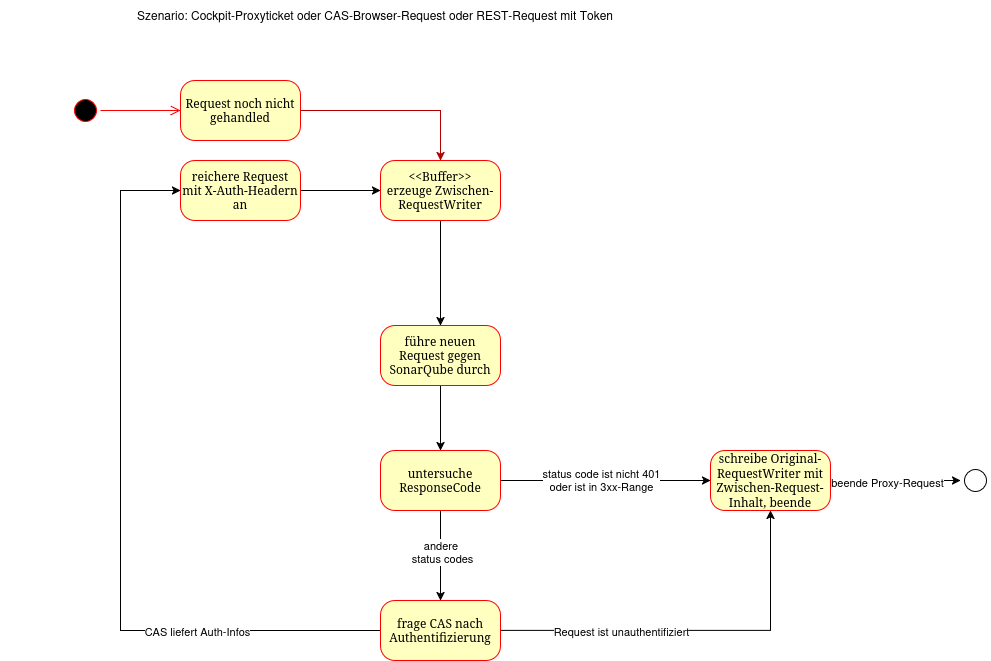

The diagram above was exported from draw.io. Its source (the exported page's mxGraphModel, read from the mxfile embedded in the PNG):
<mxGraphModel dx="1434" dy="913" grid="1" gridSize="10" guides="1" tooltips="1" connect="1" arrows="1" fold="1" page="1" pageScale="1" pageWidth="1100" pageHeight="850" background="none" math="0" shadow="0">
  <root>
    <mxCell id="0" />
    <mxCell id="1" parent="0" />
    <mxCell id="382b91b5511bd0f7-1" value="" style="ellipse;html=1;shape=startState;fillColor=#000000;strokeColor=#ff0000;rounded=1;shadow=0;comic=0;labelBackgroundColor=none;fontFamily=Verdana;fontSize=12;fontColor=#000000;align=center;direction=south;" parent="1" vertex="1">
      <mxGeometry x="130" y="135" width="30" height="30" as="geometry" />
    </mxCell>
    <mxCell id="BBAbMBos5AcET1pFvo9Y-4" style="edgeStyle=orthogonalEdgeStyle;rounded=0;orthogonalLoop=1;jettySize=auto;html=1;" edge="1" parent="1" source="382b91b5511bd0f7-5" target="382b91b5511bd0f7-9">
      <mxGeometry relative="1" as="geometry" />
    </mxCell>
    <mxCell id="BBAbMBos5AcET1pFvo9Y-5" value="&lt;div&gt;status code ist nicht 401&lt;/div&gt;&lt;div&gt;oder ist in 3xx-Range&lt;/div&gt;" style="edgeLabel;html=1;align=center;verticalAlign=middle;resizable=0;points=[];" vertex="1" connectable="0" parent="BBAbMBos5AcET1pFvo9Y-4">
      <mxGeometry x="-0.05" y="1" relative="1" as="geometry">
        <mxPoint as="offset" />
      </mxGeometry>
    </mxCell>
    <mxCell id="BBAbMBos5AcET1pFvo9Y-10" style="edgeStyle=orthogonalEdgeStyle;rounded=0;orthogonalLoop=1;jettySize=auto;html=1;" edge="1" parent="1" source="382b91b5511bd0f7-5" target="BBAbMBos5AcET1pFvo9Y-9">
      <mxGeometry relative="1" as="geometry" />
    </mxCell>
    <mxCell id="BBAbMBos5AcET1pFvo9Y-14" value="&lt;div&gt;andere&amp;nbsp;&lt;/div&gt;&lt;div&gt;status codes&lt;/div&gt;" style="edgeLabel;html=1;align=center;verticalAlign=middle;resizable=0;points=[];" vertex="1" connectable="0" parent="BBAbMBos5AcET1pFvo9Y-10">
      <mxGeometry x="-0.0889" y="1" relative="1" as="geometry">
        <mxPoint as="offset" />
      </mxGeometry>
    </mxCell>
    <mxCell id="382b91b5511bd0f7-5" value="untersuche ResponseCode" style="rounded=1;whiteSpace=wrap;html=1;arcSize=24;fillColor=#ffffc0;strokeColor=#ff0000;shadow=0;comic=0;labelBackgroundColor=none;fontFamily=Verdana;fontSize=12;fontColor=#000000;align=center;" parent="1" vertex="1">
      <mxGeometry x="440" y="490" width="120" height="60" as="geometry" />
    </mxCell>
    <mxCell id="BBAbMBos5AcET1pFvo9Y-1" style="edgeStyle=orthogonalEdgeStyle;rounded=0;orthogonalLoop=1;jettySize=auto;html=1;fillColor=#e51400;strokeColor=#B20000;" edge="1" parent="1" source="382b91b5511bd0f7-6" target="382b91b5511bd0f7-7">
      <mxGeometry relative="1" as="geometry" />
    </mxCell>
    <mxCell id="382b91b5511bd0f7-6" value="Request noch nicht gehandled" style="rounded=1;whiteSpace=wrap;html=1;arcSize=24;fillColor=#ffffc0;strokeColor=#ff0000;shadow=0;comic=0;labelBackgroundColor=none;fontFamily=Verdana;fontSize=12;fontColor=#000000;align=center;" parent="1" vertex="1">
      <mxGeometry x="240" y="120" width="120" height="60" as="geometry" />
    </mxCell>
    <mxCell id="BBAbMBos5AcET1pFvo9Y-3" style="edgeStyle=orthogonalEdgeStyle;rounded=0;orthogonalLoop=1;jettySize=auto;html=1;" edge="1" parent="1" source="382b91b5511bd0f7-7" target="382b91b5511bd0f7-10">
      <mxGeometry relative="1" as="geometry" />
    </mxCell>
    <mxCell id="382b91b5511bd0f7-7" value="&lt;div&gt;&amp;lt;&amp;lt;Buffer&amp;gt;&amp;gt;&lt;/div&gt;&lt;div&gt;erzeuge Zwischen-RequestWriter&lt;/div&gt;" style="rounded=1;whiteSpace=wrap;html=1;arcSize=24;fillColor=#ffffc0;strokeColor=#ff0000;shadow=0;comic=0;labelBackgroundColor=none;fontFamily=Verdana;fontSize=12;fontColor=#000000;align=center;" parent="1" vertex="1">
      <mxGeometry x="440" y="200" width="120" height="60" as="geometry" />
    </mxCell>
    <mxCell id="BBAbMBos5AcET1pFvo9Y-7" style="edgeStyle=orthogonalEdgeStyle;rounded=0;orthogonalLoop=1;jettySize=auto;html=1;" edge="1" parent="1" source="382b91b5511bd0f7-9" target="BBAbMBos5AcET1pFvo9Y-6">
      <mxGeometry relative="1" as="geometry" />
    </mxCell>
    <mxCell id="BBAbMBos5AcET1pFvo9Y-20" value="beende Proxy-Request" style="edgeLabel;html=1;align=center;verticalAlign=middle;resizable=0;points=[];" vertex="1" connectable="0" parent="BBAbMBos5AcET1pFvo9Y-7">
      <mxGeometry x="-0.14" y="-1" relative="1" as="geometry">
        <mxPoint as="offset" />
      </mxGeometry>
    </mxCell>
    <mxCell id="382b91b5511bd0f7-9" value="schreibe Original-RequestWriter mit Zwischen-Request-Inhalt, beende" style="rounded=1;whiteSpace=wrap;html=1;arcSize=24;fillColor=#ffffc0;strokeColor=#ff0000;shadow=0;comic=0;labelBackgroundColor=none;fontFamily=Verdana;fontSize=12;fontColor=#000000;align=center;" parent="1" vertex="1">
      <mxGeometry x="770" y="490" width="120" height="60" as="geometry" />
    </mxCell>
    <mxCell id="BBAbMBos5AcET1pFvo9Y-8" style="edgeStyle=orthogonalEdgeStyle;rounded=0;orthogonalLoop=1;jettySize=auto;html=1;" edge="1" parent="1" source="382b91b5511bd0f7-10" target="382b91b5511bd0f7-5">
      <mxGeometry relative="1" as="geometry" />
    </mxCell>
    <mxCell id="382b91b5511bd0f7-10" value="führe neuen Request gegen SonarQube durch" style="rounded=1;whiteSpace=wrap;html=1;arcSize=24;fillColor=#ffffc0;strokeColor=#ff0000;shadow=0;comic=0;labelBackgroundColor=none;fontFamily=Verdana;fontSize=12;fontColor=#000000;align=center;" parent="1" vertex="1">
      <mxGeometry x="440" y="365" width="120" height="60" as="geometry" />
    </mxCell>
    <mxCell id="2a3bc250acf0617d-9" style="edgeStyle=orthogonalEdgeStyle;html=1;labelBackgroundColor=none;endArrow=open;endSize=8;strokeColor=#ff0000;fontFamily=Verdana;fontSize=12;align=left;" parent="1" source="382b91b5511bd0f7-1" target="382b91b5511bd0f7-6" edge="1">
      <mxGeometry relative="1" as="geometry" />
    </mxCell>
    <mxCell id="BBAbMBos5AcET1pFvo9Y-6" value="" style="ellipse;html=1;shape=startState;rounded=1;shadow=0;comic=0;labelBackgroundColor=none;fontFamily=Verdana;fontSize=12;align=center;direction=south;" vertex="1" parent="1">
      <mxGeometry x="1020" y="505" width="30" height="30" as="geometry" />
    </mxCell>
    <mxCell id="BBAbMBos5AcET1pFvo9Y-12" style="edgeStyle=orthogonalEdgeStyle;rounded=0;orthogonalLoop=1;jettySize=auto;html=1;entryX=0;entryY=0.5;entryDx=0;entryDy=0;" edge="1" parent="1" source="BBAbMBos5AcET1pFvo9Y-9" target="BBAbMBos5AcET1pFvo9Y-11">
      <mxGeometry relative="1" as="geometry">
        <Array as="points">
          <mxPoint x="180" y="670" />
          <mxPoint x="180" y="230" />
        </Array>
      </mxGeometry>
    </mxCell>
    <mxCell id="BBAbMBos5AcET1pFvo9Y-15" value="CAS liefert Auth-Infos" style="edgeLabel;html=1;align=center;verticalAlign=middle;resizable=0;points=[];" vertex="1" connectable="0" parent="BBAbMBos5AcET1pFvo9Y-12">
      <mxGeometry x="-0.5146" relative="1" as="geometry">
        <mxPoint as="offset" />
      </mxGeometry>
    </mxCell>
    <mxCell id="BBAbMBos5AcET1pFvo9Y-16" style="edgeStyle=orthogonalEdgeStyle;rounded=0;orthogonalLoop=1;jettySize=auto;html=1;entryX=0.5;entryY=1;entryDx=0;entryDy=0;" edge="1" parent="1" source="BBAbMBos5AcET1pFvo9Y-9" target="382b91b5511bd0f7-9">
      <mxGeometry relative="1" as="geometry" />
    </mxCell>
    <mxCell id="BBAbMBos5AcET1pFvo9Y-17" value="Request ist unauthentifiziert" style="edgeLabel;html=1;align=center;verticalAlign=middle;resizable=0;points=[];" vertex="1" connectable="0" parent="BBAbMBos5AcET1pFvo9Y-16">
      <mxGeometry x="-0.7187" y="-2" relative="1" as="geometry">
        <mxPoint x="65" y="-2" as="offset" />
      </mxGeometry>
    </mxCell>
    <mxCell id="BBAbMBos5AcET1pFvo9Y-9" value="frage CAS nach Authentifizierung" style="rounded=1;whiteSpace=wrap;html=1;arcSize=24;fillColor=#ffffc0;strokeColor=#ff0000;shadow=0;comic=0;labelBackgroundColor=none;fontFamily=Verdana;fontSize=12;fontColor=#000000;align=center;" vertex="1" parent="1">
      <mxGeometry x="440" y="640" width="120" height="60" as="geometry" />
    </mxCell>
    <mxCell id="BBAbMBos5AcET1pFvo9Y-13" style="edgeStyle=orthogonalEdgeStyle;rounded=0;orthogonalLoop=1;jettySize=auto;html=1;entryX=0;entryY=0.5;entryDx=0;entryDy=0;" edge="1" parent="1" source="BBAbMBos5AcET1pFvo9Y-11" target="382b91b5511bd0f7-7">
      <mxGeometry relative="1" as="geometry" />
    </mxCell>
    <mxCell id="BBAbMBos5AcET1pFvo9Y-11" value="reichere Request mit X-Auth-Headern an" style="rounded=1;whiteSpace=wrap;html=1;arcSize=24;fillColor=#ffffc0;strokeColor=#ff0000;shadow=0;comic=0;labelBackgroundColor=none;fontFamily=Verdana;fontSize=12;fontColor=#000000;align=center;" vertex="1" parent="1">
      <mxGeometry x="240" y="200" width="120" height="60" as="geometry" />
    </mxCell>
    <mxCell id="BBAbMBos5AcET1pFvo9Y-18" value="Szenario: Cockpit-Proxyticket oder CAS-Browser-Request oder REST-Request mit Token" style="text;html=1;align=center;verticalAlign=middle;whiteSpace=wrap;rounded=0;" vertex="1" parent="1">
      <mxGeometry x="60" y="40" width="750" height="30" as="geometry" />
    </mxCell>
  </root>
</mxGraphModel>